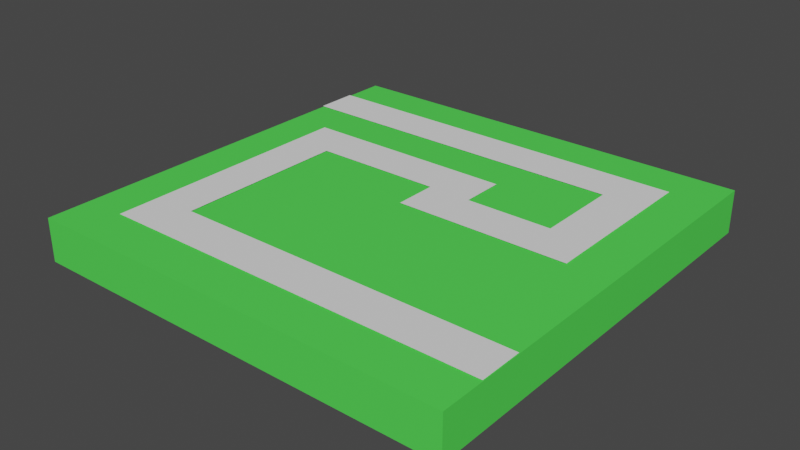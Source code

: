# Source: TD_ground_test.blend  (saved by Blender 3.3.6; exported with 4.5.12 LTS)
import bpy
from mathutils import Matrix  # noqa: F401  (used for matrix-valued properties, if any)

bpy.ops.wm.read_factory_settings(use_empty=True)
scene = bpy.context.scene
scene.name = 'Scene'

# ---- collections
col_collection = bpy.data.collections.new('Collection'); scene.collection.children.link(col_collection)

# ---- materials (node trees are filled in below, after node groups)
mat_material = bpy.data.materials.new('Material')
mat_material.alpha_threshold = 0.0
mat_material.use_transparent_shadow = False
mat_material.roughness = 0.5
mat_material.line_color = (0.0, 0.0, 0.0, 1.0)

# ---- material node trees
mat_material.use_nodes = True; mat_material.node_tree.nodes.clear()
_N = mat_material.node_tree.nodes; _L = mat_material.node_tree.links
n0 = _N.new('ShaderNodeOutputMaterial'); n0.name = 'Material Output'; n0.location = (300, 300)
n1 = _N.new('ShaderNodeBsdfPrincipled'); n1.name = 'Principled BSDF'; n1.location = (10, 300)
n1.distribution = 'GGX'
n1.subsurface_method = 'RANDOM_WALK_SKIN'
n1.inputs[0].default_value = (0.08583, 0.8, 0.08448, 1.0)
n1.inputs[3].default_value = 1.45
n1.inputs[27].default_value = (0.0, 0.0, 0.0, 1.0)
n1.inputs[28].default_value = 1.0
_L.new(n1.outputs[0], n0.inputs[0])
n0.is_active_output = True

# ---- world
world_world = bpy.data.worlds.new('World'); scene.world = world_world
world_world.use_nodes = True; world_world.node_tree.nodes.clear()
_N = world_world.node_tree.nodes; _L = world_world.node_tree.links
n0 = _N.new('ShaderNodeOutputWorld'); n0.name = 'World Output'; n0.location = (300, 300)
n1 = _N.new('ShaderNodeBackground'); n1.name = 'Background'; n1.location = (10, 300)
n1.inputs[0].default_value = (0.05088, 0.05088, 0.05088, 1.0)
_L.new(n1.outputs[0], n0.inputs[0])
n0.is_active_output = True
world_world.color = (0.05088, 0.05088, 0.05088)
world_world.use_sun_shadow = False
world_world.sun_shadow_jitter_overblur = 0.0

# ---- meshes
me_cube = bpy.data.meshes.new('Cube')
me_cube.from_pydata([(1.0, 1.0, 1.0), (1.0, 1.0, -1.0), (1.0, -1.0, 1.0), (1.0, -1.0, -1.0), (-1.0, 1.0, 1.0), (-1.0, 1.0, -1.0), (-1.0, -1.0, 1.0), (-1.0, -1.0, -1.0)], [], [(0, 4, 6, 2), (3, 2, 6, 7), (7, 6, 4, 5), (5, 1, 3, 7), (1, 0, 2, 3), (5, 4, 0, 1)])
_uv = me_cube.uv_layers.new(name='UVMap')
_uv.uv.foreach_set('vector', [0.625, 0.5, 0.875, 0.5, 0.875, 0.75, 0.625, 0.75, 0.375, 0.75, 0.625, 0.75, 0.625, 1.0, 0.375, 1.0, 0.375, 0.0, 0.625, 0.0, 0.625, 0.25, 0.375, 0.25, 0.125, 0.5, 0.375, 0.5, 0.375, 0.75, 0.125, 0.75, 0.375, 0.5, 0.625, 0.5, 0.625, 0.75, 0.375, 0.75, 0.375, 0.25, 0.625, 0.25, 0.625, 0.5, 0.375, 0.5])
me_cube.materials.append(mat_material)
me_cube.use_mirror_vertex_groups = False
me_cube.update()
me_plane = bpy.data.meshes.new('Plane')
me_plane.from_pydata([(-1.0, -1.0, 0.0), (1.0, -1.0, 0.0), (-1.0, 1.0, 0.0), (1.0, 1.0, 0.0), (1.0, -1.0, 0.0), (3.0, -1.0, 0.0), (1.0, 1.0, 0.0), (3.0, 1.0, 0.0), (3.0, -1.0, 0.0), (5.0, -1.0, 0.0), (3.0, 1.0, 0.0), (5.0, 1.0, 0.0), (5.0, -1.0, 0.0), (7.0, -1.0, 0.0), (5.0, 1.0, 0.0), (7.0, 1.0, 0.0), (7.0, -1.0, 0.0), (9.0, -1.0, 0.0), (7.0, 1.0, 0.0), (9.0, 1.0, 0.0), (9.0, -1.0, 0.0), (11.0, -1.0, 0.0), (9.0, 1.0, 0.0), (11.0, 1.0, 0.0), (11.0, -1.0, 0.0), (13.0, -1.0, 0.0), (11.0, 1.0, 0.0), (13.0, 1.0, 0.0), (13.0, -1.0, 0.0), (15.0, -1.0, 0.0), (13.0, 1.0, 0.0), (15.0, 1.0, 0.0)], [], [(0, 1, 3, 2), (4, 5, 7, 6), (8, 9, 11, 10), (12, 13, 15, 14), (16, 17, 19, 18), (20, 21, 23, 22), (24, 25, 27, 26), (28, 29, 31, 30)])
_uv = me_plane.uv_layers.new(name='UVMap')
_uv.uv.foreach_set('vector', [0.0, 0.0, 1.0, 0.0, 1.0, 1.0, 0.0, 1.0, 0.0, 0.0, 1.0, 0.0, 1.0, 1.0, 0.0, 1.0, 0.0, 0.0, 1.0, 0.0, 1.0, 1.0, 0.0, 1.0, 0.0, 0.0, 1.0, 0.0, 1.0, 1.0, 0.0, 1.0, 0.0, 0.0, 1.0, 0.0, 1.0, 1.0, 0.0, 1.0, 0.0, 0.0, 1.0, 0.0, 1.0, 1.0, 0.0, 1.0, 0.0, 0.0, 1.0, 0.0, 1.0, 1.0, 0.0, 1.0, 0.0, 0.0, 1.0, 0.0, 1.0, 1.0, 0.0, 1.0])
me_plane.update()
me_plane_001 = bpy.data.meshes.new('Plane.001')
me_plane_001.from_pydata([(15.0, -1.0, 0.0), (17.0, -1.0, 0.0), (15.0, 1.0, 0.0), (17.0, 1.0, 0.0), (15.0, -3.0, 0.0), (17.0, -3.0, 0.0), (15.0, -1.0, 0.0), (17.0, -1.0, 0.0), (15.0, -5.0, 0.0), (17.0, -5.0, 0.0), (15.0, -3.0, 0.0), (17.0, -3.0, 0.0)], [], [(0, 1, 3, 2), (4, 5, 7, 6), (8, 9, 11, 10)])
_uv = me_plane_001.uv_layers.new(name='UVMap')
_uv.uv.foreach_set('vector', [0.0, 0.0, 1.0, 0.0, 1.0, 1.0, 0.0, 1.0, 0.0, 0.0, 1.0, 0.0, 1.0, 1.0, 0.0, 1.0, 0.0, 0.0, 1.0, 0.0, 1.0, 1.0, 0.0, 1.0])
me_plane_001.update()
me_plane_002 = bpy.data.meshes.new('Plane.002')
me_plane_002.from_pydata([(15.0, -7.0, 0.0), (17.0, -7.0, 0.0), (15.0, -5.0, 0.0), (17.0, -5.0, 0.0), (13.0, -7.0, 0.0), (15.0, -7.0, 0.0), (13.0, -5.0, 0.0), (15.0, -5.0, 0.0), (11.0, -7.0, 0.0), (13.0, -7.0, 0.0), (11.0, -5.0, 0.0), (13.0, -5.0, 0.0)], [], [(0, 1, 3, 2), (4, 5, 7, 6), (8, 9, 11, 10)])
_uv = me_plane_002.uv_layers.new(name='UVMap')
_uv.uv.foreach_set('vector', [0.0, 0.0, 1.0, 0.0, 1.0, 1.0, 0.0, 1.0, 0.0, 0.0, 1.0, 0.0, 1.0, 1.0, 0.0, 1.0, 0.0, 0.0, 1.0, 0.0, 1.0, 1.0, 0.0, 1.0])
me_plane_002.update()
me_plane_003 = bpy.data.meshes.new('Plane.003')
me_plane_003.from_pydata([(9.0, -7.0, 0.0), (11.0, -7.0, 0.0), (9.0, -5.0, 0.0), (11.0, -5.0, 0.0)], [], [(0, 1, 3, 2)])
_uv = me_plane_003.uv_layers.new(name='UVMap')
_uv.uv.foreach_set('vector', [0.0, 0.0, 1.0, 0.0, 1.0, 1.0, 0.0, 1.0])
me_plane_003.update()
me_plane_004 = bpy.data.meshes.new('Plane.004')
me_plane_004.from_pydata([(9.0, -5.0, 0.0), (11.0, -5.0, 0.0), (9.0, -3.0, 0.0), (11.0, -3.0, 0.0), (7.0, -5.0, 0.0), (9.0, -5.0, 0.0), (7.0, -3.0, 0.0), (9.0, -3.0, 0.0), (5.0, -5.0, 0.0), (7.0, -5.0, 0.0), (5.0, -3.0, 0.0), (7.0, -3.0, 0.0), (3.0, -5.0, 0.0), (5.0, -5.0, 0.0), (3.0, -3.0, 0.0), (5.0, -3.0, 0.0)], [], [(0, 1, 3, 2), (4, 5, 7, 6), (8, 9, 11, 10), (12, 13, 15, 14)])
_uv = me_plane_004.uv_layers.new(name='UVMap')
_uv.uv.foreach_set('vector', [0.0, 0.0, 1.0, 0.0, 1.0, 1.0, 0.0, 1.0, 0.0, 0.0, 1.0, 0.0, 1.0, 1.0, 0.0, 1.0, 0.0, 0.0, 1.0, 0.0, 1.0, 1.0, 0.0, 1.0, 0.0, 0.0, 1.0, 0.0, 1.0, 1.0, 0.0, 1.0])
me_plane_004.update()
me_plane_005 = bpy.data.meshes.new('Plane.005')
me_plane_005.from_pydata([(1.0, -5.0, 0.0), (3.0, -5.0, 0.0), (1.0, -3.0, 0.0), (3.0, -3.0, 0.0), (1.0, -7.0, 0.0), (3.0, -7.0, 0.0), (1.0, -5.0, 0.0), (3.0, -5.0, 0.0), (1.0, -9.0, 0.0), (3.0, -9.0, 0.0), (1.0, -7.0, 0.0), (3.0, -7.0, 0.0), (1.0, -11.0, 0.0), (3.0, -11.0, 0.0), (1.0, -9.0, 0.0), (3.0, -9.0, 0.0), (1.0, -13.0, 0.0), (3.0, -13.0, 0.0), (1.0, -11.0, 0.0), (3.0, -11.0, 0.0)], [], [(0, 1, 3, 2), (4, 5, 7, 6), (8, 9, 11, 10), (12, 13, 15, 14), (16, 17, 19, 18)])
_uv = me_plane_005.uv_layers.new(name='UVMap')
_uv.uv.foreach_set('vector', [0.0, 0.0, 1.0, 0.0, 1.0, 1.0, 0.0, 1.0, 0.0, 0.0, 1.0, 0.0, 1.0, 1.0, 0.0, 1.0, 0.0, 0.0, 1.0, 0.0, 1.0, 1.0, 0.0, 1.0, 0.0, 0.0, 1.0, 0.0, 1.0, 1.0, 0.0, 1.0, 0.0, 0.0, 1.0, 0.0, 1.0, 1.0, 0.0, 1.0])
me_plane_005.update()
me_plane_006 = bpy.data.meshes.new('Plane.006')
me_plane_006.from_pydata([(1.0, -15.0, 0.0), (3.0, -15.0, 0.0), (1.0, -13.0, 0.0), (3.0, -13.0, 0.0), (3.0, -15.0, 0.0), (5.0, -15.0, 0.0), (3.0, -13.0, 0.0), (5.0, -13.0, 0.0), (5.0, -15.0, 0.0), (7.0, -15.0, 0.0), (5.0, -13.0, 0.0), (7.0, -13.0, 0.0), (7.0, -15.0, 0.0), (9.0, -15.0, 0.0), (7.0, -13.0, 0.0), (9.0, -13.0, 0.0), (9.0, -15.0, 0.0), (11.0, -15.0, 0.0), (9.0, -13.0, 0.0), (11.0, -13.0, 0.0), (11.0, -15.0, 0.0), (13.0, -15.0, 0.0), (11.0, -13.0, 0.0), (13.0, -13.0, 0.0), (13.0, -15.0, 0.0), (15.0, -15.0, 0.0), (13.0, -13.0, 0.0), (15.0, -13.0, 0.0), (15.0, -15.0, 0.0), (17.0, -15.0, 0.0), (15.0, -13.0, 0.0), (17.0, -13.0, 0.0), (17.0, -15.0, 0.0), (19.0, -15.0, 0.0), (17.0, -13.0, 0.0), (19.0, -13.0, 0.0)], [], [(0, 1, 3, 2), (4, 5, 7, 6), (8, 9, 11, 10), (12, 13, 15, 14), (16, 17, 19, 18), (20, 21, 23, 22), (24, 25, 27, 26), (28, 29, 31, 30), (32, 33, 35, 34)])
_uv = me_plane_006.uv_layers.new(name='UVMap')
_uv.uv.foreach_set('vector', [0.0, 0.0, 1.0, 0.0, 1.0, 1.0, 0.0, 1.0, 0.0, 0.0, 1.0, 0.0, 1.0, 1.0, 0.0, 1.0, 0.0, 0.0, 1.0, 0.0, 1.0, 1.0, 0.0, 1.0, 0.0, 0.0, 1.0, 0.0, 1.0, 1.0, 0.0, 1.0, 0.0, 0.0, 1.0, 0.0, 1.0, 1.0, 0.0, 1.0, 0.0, 0.0, 1.0, 0.0, 1.0, 1.0, 0.0, 1.0, 0.0, 0.0, 1.0, 0.0, 1.0, 1.0, 0.0, 1.0, 0.0, 0.0, 1.0, 0.0, 1.0, 1.0, 0.0, 1.0, 0.0, 0.0, 1.0, 0.0, 1.0, 1.0, 0.0, 1.0])
me_plane_006.update()

# ---- objects
ob_cube = bpy.data.objects.new('Cube', me_cube)
ob_plane = bpy.data.objects.new('Plane', me_plane)
ob_plane_001 = bpy.data.objects.new('Plane.001', me_plane_001)
ob_plane_002 = bpy.data.objects.new('Plane.002', me_plane_002)
ob_plane_003 = bpy.data.objects.new('Plane.003', me_plane_003)
ob_plane_004 = bpy.data.objects.new('Plane.004', me_plane_004)
ob_plane_005 = bpy.data.objects.new('Plane.005', me_plane_005)
ob_plane_006 = bpy.data.objects.new('Plane.006', me_plane_006)

# ---- transforms, parenting, visibility, modifiers, constraints
ob_cube.location = (0.0, 0.0, 0.0)
ob_cube.scale = (10.0, 10.0, 1.0)
ob_cube.lock_rotations_4d = False
ob_cube.empty_display_type = 'ARROWS'
ob_cube.lineart.crease_threshold = 0.0
ob_plane.location = (-9.0, 7.0, 1.05)
ob_plane_001.location = (-9.0, 7.0, 1.05)
ob_plane_002.location = (-9.0, 7.0, 1.05)
ob_plane_003.location = (-9.0, 7.0, 1.05)
ob_plane_004.location = (-9.0, 7.0, 1.05)
ob_plane_005.location = (-9.0, 7.0, 1.05)
ob_plane_006.location = (-9.0, 7.0, 1.05)

# ---- collection membership
col_collection.objects.link(ob_cube)
col_collection.objects.link(ob_plane)
col_collection.objects.link(ob_plane_001)
col_collection.objects.link(ob_plane_002)
col_collection.objects.link(ob_plane_003)
col_collection.objects.link(ob_plane_004)
col_collection.objects.link(ob_plane_005)
col_collection.objects.link(ob_plane_006)

# ---- scene / render settings (as saved in the file)
scene.frame_start = 1; scene.frame_end = 250; scene.frame_set(1)
scene.render.engine = 'BLENDER_EEVEE_NEXT'
scene.cycles.sampling_pattern = 'TABULATED_SOBOL'
scene.cycles.use_light_tree = False
scene.view_settings.view_transform = 'Filmic'
bpy.context.view_layer.update()

# ---- added for rendering (the .blend has no active camera and no usable light): camera, sun
cam_auto = bpy.data.cameras.new('AutoCamera')
cam_auto.lens = 50.0
cam_auto.sensor_width = 36.0
cam_auto.clip_end = 1000.0
ob_auto_camera = bpy.data.objects.new('AutoCamera', cam_auto)
scene.collection.objects.link(ob_auto_camera)
ob_auto_camera.location = (26.238, -31.4855, 21.0154)
ob_auto_camera.rotation_euler = (1.09748, -7.21219e-08, 0.694738)
scene.camera = ob_auto_camera
light_auto_sun = bpy.data.lights.new('AutoSun', 'SUN')
light_auto_sun.energy = 3.0
light_auto_sun.angle = 0.0523599
ob_auto_sun = bpy.data.objects.new('AutoSun', light_auto_sun)
scene.collection.objects.link(ob_auto_sun)
ob_auto_sun.rotation_euler = (0.872665, 0.174533, 0.523599)
bpy.context.view_layer.update()
